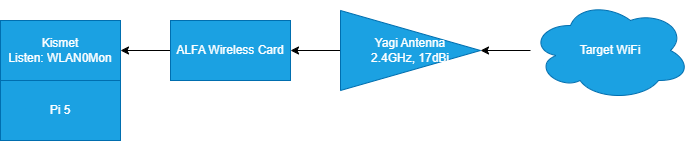

The diagram above was exported from draw.io. Its source (the exported page's mxGraphModel, read from the mxfile embedded in the PNG):
<mxGraphModel dx="1428" dy="791" grid="1" gridSize="10" guides="1" tooltips="1" connect="1" arrows="1" fold="1" page="1" pageScale="1" pageWidth="850" pageHeight="1100" background="none" math="0" shadow="0">
  <root>
    <mxCell id="0" />
    <mxCell id="1" parent="0" />
    <mxCell id="Mcc6nPUHiSrDEOGoby0x-10" value="" style="edgeStyle=orthogonalEdgeStyle;rounded=0;orthogonalLoop=1;jettySize=auto;html=1;fillColor=none;strokeColor=light-dark(#000000,#FFFFFF);" edge="1" parent="1" source="Mcc6nPUHiSrDEOGoby0x-1" target="Mcc6nPUHiSrDEOGoby0x-2">
      <mxGeometry relative="1" as="geometry" />
    </mxCell>
    <mxCell id="Mcc6nPUHiSrDEOGoby0x-1" value="Target WiFi" style="ellipse;shape=cloud;whiteSpace=wrap;html=1;fillColor=#1ba1e2;fontColor=#ffffff;strokeColor=#006EAF;" vertex="1" parent="1">
      <mxGeometry x="630" y="330" width="160" height="100" as="geometry" />
    </mxCell>
    <mxCell id="Mcc6nPUHiSrDEOGoby0x-11" value="" style="edgeStyle=orthogonalEdgeStyle;rounded=0;orthogonalLoop=1;jettySize=auto;html=1;fillColor=none;strokeColor=light-dark(#000000,#FFFFFF);" edge="1" parent="1" source="Mcc6nPUHiSrDEOGoby0x-2" target="Mcc6nPUHiSrDEOGoby0x-4">
      <mxGeometry relative="1" as="geometry" />
    </mxCell>
    <mxCell id="Mcc6nPUHiSrDEOGoby0x-2" value="Yagi Antenna&lt;div&gt;2.4GHz, 17dBi&lt;/div&gt;" style="triangle;whiteSpace=wrap;html=1;fillColor=#1ba1e2;fontColor=#ffffff;strokeColor=#006EAF;" vertex="1" parent="1">
      <mxGeometry x="440" y="340" width="140" height="80" as="geometry" />
    </mxCell>
    <mxCell id="Mcc6nPUHiSrDEOGoby0x-16" value="" style="edgeStyle=orthogonalEdgeStyle;rounded=0;orthogonalLoop=1;jettySize=auto;html=1;fillColor=none;strokeColor=light-dark(#000000,#FFFFFF);" edge="1" parent="1" source="Mcc6nPUHiSrDEOGoby0x-4" target="Mcc6nPUHiSrDEOGoby0x-7">
      <mxGeometry relative="1" as="geometry" />
    </mxCell>
    <mxCell id="Mcc6nPUHiSrDEOGoby0x-4" value="ALFA Wireless Card" style="rounded=0;whiteSpace=wrap;html=1;fillColor=#1ba1e2;fontColor=#ffffff;strokeColor=#006EAF;" vertex="1" parent="1">
      <mxGeometry x="270" y="350" width="120" height="60" as="geometry" />
    </mxCell>
    <mxCell id="Mcc6nPUHiSrDEOGoby0x-7" value="Kismet&lt;div&gt;Listen: WLAN0Mon&lt;/div&gt;" style="rounded=0;whiteSpace=wrap;html=1;fillColor=#1ba1e2;fontColor=#ffffff;strokeColor=#006EAF;" vertex="1" parent="1">
      <mxGeometry x="100" y="350" width="120" height="60" as="geometry" />
    </mxCell>
    <mxCell id="Mcc6nPUHiSrDEOGoby0x-14" value="Pi 5" style="rounded=0;whiteSpace=wrap;html=1;fillColor=#1ba1e2;fontColor=#ffffff;strokeColor=#006EAF;" vertex="1" parent="1">
      <mxGeometry x="100" y="410" width="120" height="60" as="geometry" />
    </mxCell>
  </root>
</mxGraphModel>